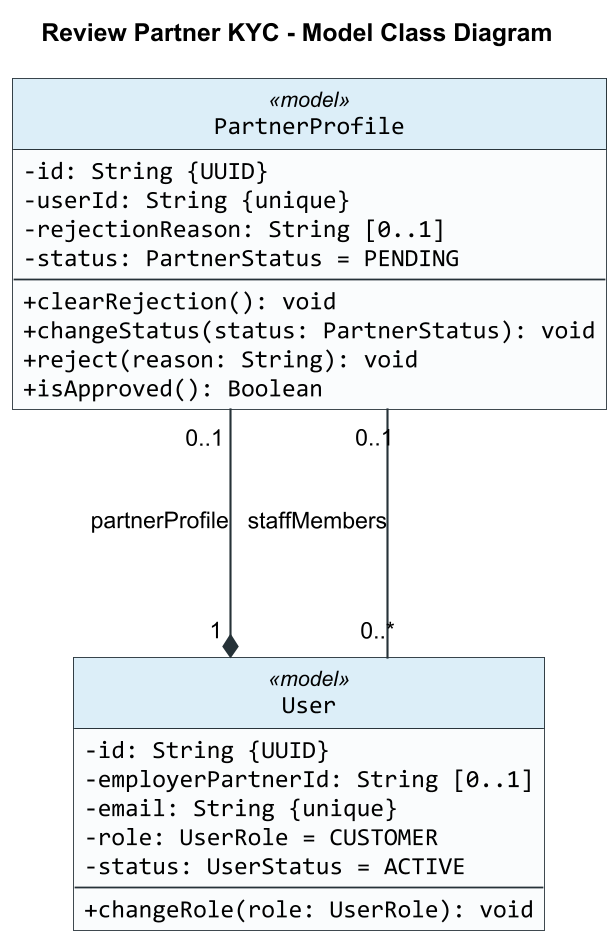

The diagram above was rendered by PlantUML. Its source (embedded in the PNG):
@startuml
title Review Partner KYC - Model Class Diagram

skinparam backgroundColor #FFFFFF
skinparam shadowing false
skinparam roundCorner 0
skinparam dpi 170
skinparam defaultFontName Arial
skinparam classFontName Arial
skinparam classAttributeFontName Consolas
skinparam classAttributeIconSize 0
skinparam classBorderColor #263238
skinparam classBackgroundColor #FAFCFD
skinparam classHeaderBackgroundColor #DCEEF8
skinparam ArrowColor #263238
skinparam ArrowThickness 1.2
skinparam linetype ortho
skinparam nodesep 160
skinparam ranksep 140
hide circle

class PartnerProfile <<model>> {
  -id: String {UUID}
  -userId: String {unique}
  -rejectionReason: String [0..1]
  -status: PartnerStatus = PENDING
  --
  +clearRejection(): void
  +changeStatus(status: PartnerStatus): void
  +reject(reason: String): void
  +isApproved(): Boolean
}

class User <<model>> {
  -id: String {UUID}
  -employerPartnerId: String [0..1]
  -email: String {unique}
  -role: UserRole = CUSTOMER
  -status: UserStatus = ACTIVE
  --
  +changeRole(role: UserRole): void
}

User "1" *-- "0..1" PartnerProfile : partnerProfile
PartnerProfile "0..1" -- "0..*" User : staffMembers

@enduml